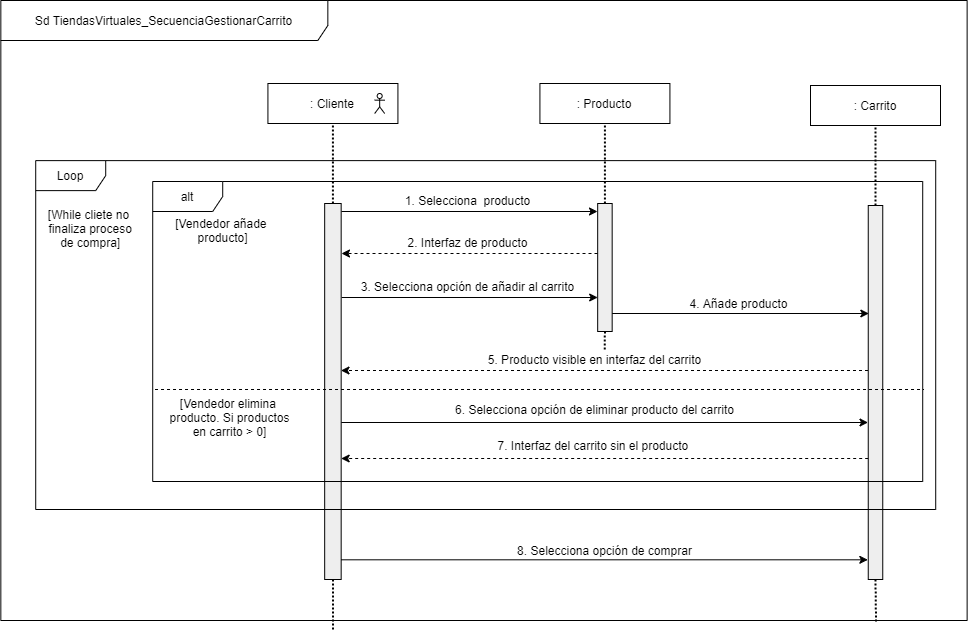

The diagram above was exported from draw.io. Its source (the exported page's mxGraphModel, read from the mxfile embedded in the PNG):
<mxGraphModel dx="41" dy="-1876" grid="1" gridSize="10" guides="1" tooltips="1" connect="1" arrows="1" fold="1" page="1" pageScale="1" pageWidth="827" pageHeight="1169" math="0" shadow="0">
  <root>
    <mxCell id="zUS6ZIxllgI2UOE1hwIT-0" />
    <mxCell id="zUS6ZIxllgI2UOE1hwIT-1" parent="zUS6ZIxllgI2UOE1hwIT-0" />
    <mxCell id="zUS6ZIxllgI2UOE1hwIT-2" value=": Cliente" style="rounded=0;whiteSpace=wrap;html=1;" vertex="1" parent="zUS6ZIxllgI2UOE1hwIT-1">
      <mxGeometry x="1102.42" y="2853" width="130" height="40" as="geometry" />
    </mxCell>
    <mxCell id="zUS6ZIxllgI2UOE1hwIT-3" value=": Producto" style="rounded=0;whiteSpace=wrap;html=1;" vertex="1" parent="zUS6ZIxllgI2UOE1hwIT-1">
      <mxGeometry x="1374.42" y="2853" width="130" height="40" as="geometry" />
    </mxCell>
    <mxCell id="zUS6ZIxllgI2UOE1hwIT-4" style="edgeStyle=orthogonalEdgeStyle;rounded=1;orthogonalLoop=1;jettySize=auto;html=1;exitX=0.5;exitY=1;exitDx=0;exitDy=0;dashed=1;dashPattern=1 1;strokeWidth=2;endFill=0;endArrow=none;" edge="1" parent="zUS6ZIxllgI2UOE1hwIT-1" source="zUS6ZIxllgI2UOE1hwIT-5">
      <mxGeometry relative="1" as="geometry">
        <mxPoint x="1167.5" y="3401" as="targetPoint" />
      </mxGeometry>
    </mxCell>
    <mxCell id="zUS6ZIxllgI2UOE1hwIT-5" value="" style="shape=rect;html=1;fillColor=#eeeeee;" vertex="1" parent="zUS6ZIxllgI2UOE1hwIT-1">
      <mxGeometry x="1159.17" y="2973" width="16.5" height="376" as="geometry" />
    </mxCell>
    <mxCell id="zUS6ZIxllgI2UOE1hwIT-6" style="rounded=1;orthogonalLoop=1;jettySize=auto;html=1;exitX=0.5;exitY=1;exitDx=0;exitDy=0;dashed=1;dashPattern=1 1;strokeWidth=2;endFill=0;endArrow=none;" edge="1" parent="zUS6ZIxllgI2UOE1hwIT-1" source="zUS6ZIxllgI2UOE1hwIT-7">
      <mxGeometry relative="1" as="geometry">
        <mxPoint x="1439.2100000000005" y="3119" as="targetPoint" />
      </mxGeometry>
    </mxCell>
    <mxCell id="zUS6ZIxllgI2UOE1hwIT-7" value="" style="shape=rect;html=1;fillColor=#eeeeee;" vertex="1" parent="zUS6ZIxllgI2UOE1hwIT-1">
      <mxGeometry x="1432.17" y="2973" width="14.5" height="128" as="geometry" />
    </mxCell>
    <mxCell id="zUS6ZIxllgI2UOE1hwIT-8" value="" style="endArrow=none;dashed=1;html=1;dashPattern=1 1;strokeWidth=2;entryX=0.5;entryY=1;entryDx=0;entryDy=0;exitX=0.5;exitY=0;exitDx=0;exitDy=0;endFill=0;" edge="1" parent="zUS6ZIxllgI2UOE1hwIT-1" source="zUS6ZIxllgI2UOE1hwIT-5" target="zUS6ZIxllgI2UOE1hwIT-2">
      <mxGeometry width="50" height="50" relative="1" as="geometry">
        <mxPoint x="1164.17" y="2943" as="sourcePoint" />
        <mxPoint x="1214.1699999999998" y="2893" as="targetPoint" />
      </mxGeometry>
    </mxCell>
    <mxCell id="zUS6ZIxllgI2UOE1hwIT-9" value="" style="endArrow=none;dashed=1;html=1;dashPattern=1 1;strokeWidth=2;entryX=0.5;entryY=1;entryDx=0;entryDy=0;endFill=0;" edge="1" parent="zUS6ZIxllgI2UOE1hwIT-1" source="zUS6ZIxllgI2UOE1hwIT-7" target="zUS6ZIxllgI2UOE1hwIT-3">
      <mxGeometry width="50" height="50" relative="1" as="geometry">
        <mxPoint x="1411.67" y="2973" as="sourcePoint" />
        <mxPoint x="1411.67" y="2893" as="targetPoint" />
      </mxGeometry>
    </mxCell>
    <mxCell id="zUS6ZIxllgI2UOE1hwIT-10" value="" style="endArrow=classic;html=1;entryX=0;entryY=0;entryDx=0;entryDy=0;exitX=1;exitY=0;exitDx=0;exitDy=0;" edge="1" parent="zUS6ZIxllgI2UOE1hwIT-1">
      <mxGeometry width="50" height="50" relative="1" as="geometry">
        <mxPoint x="1175.9999999999995" y="2981" as="sourcePoint" />
        <mxPoint x="1432.0000000000005" y="2981" as="targetPoint" />
      </mxGeometry>
    </mxCell>
    <mxCell id="zUS6ZIxllgI2UOE1hwIT-11" value="1. Selecciona&amp;nbsp; producto" style="text;html=1;align=center;verticalAlign=middle;resizable=0;points=[];autosize=1;" vertex="1" parent="zUS6ZIxllgI2UOE1hwIT-1">
      <mxGeometry x="1232" y="2960" width="140" height="20" as="geometry" />
    </mxCell>
    <mxCell id="zUS6ZIxllgI2UOE1hwIT-12" value="" style="endArrow=classic;html=1;exitX=-0.017;exitY=0.15;dashed=1;exitDx=0;exitDy=0;exitPerimeter=0;entryX=0.984;entryY=0.195;entryDx=0;entryDy=0;entryPerimeter=0;" edge="1" parent="zUS6ZIxllgI2UOE1hwIT-1">
      <mxGeometry width="50" height="50" relative="1" as="geometry">
        <mxPoint x="1432.0000000000005" y="3023" as="sourcePoint" />
        <mxPoint x="1175.9999999999995" y="3023" as="targetPoint" />
      </mxGeometry>
    </mxCell>
    <mxCell id="zUS6ZIxllgI2UOE1hwIT-13" value="2. Interfaz de producto" style="text;html=1;align=center;verticalAlign=middle;resizable=0;points=[];autosize=1;" vertex="1" parent="zUS6ZIxllgI2UOE1hwIT-1">
      <mxGeometry x="1232" y="3002" width="140" height="20" as="geometry" />
    </mxCell>
    <mxCell id="zUS6ZIxllgI2UOE1hwIT-14" value="" style="shape=umlActor;verticalLabelPosition=bottom;verticalAlign=top;html=1;outlineConnect=0;" vertex="1" parent="zUS6ZIxllgI2UOE1hwIT-1">
      <mxGeometry x="1209.1699999999998" y="2863" width="10" height="20" as="geometry" />
    </mxCell>
    <mxCell id="zUS6ZIxllgI2UOE1hwIT-15" value="" style="endArrow=classic;html=1;entryX=0;entryY=0;entryDx=0;entryDy=0;exitX=1;exitY=0;exitDx=0;exitDy=0;" edge="1" parent="zUS6ZIxllgI2UOE1hwIT-1">
      <mxGeometry width="50" height="50" relative="1" as="geometry">
        <mxPoint x="1176.17" y="3067" as="sourcePoint" />
        <mxPoint x="1432.17" y="3067" as="targetPoint" />
      </mxGeometry>
    </mxCell>
    <mxCell id="zUS6ZIxllgI2UOE1hwIT-16" value="3. Selecciona opción de añadir al carrito" style="text;html=1;align=center;verticalAlign=middle;resizable=0;points=[];autosize=1;" vertex="1" parent="zUS6ZIxllgI2UOE1hwIT-1">
      <mxGeometry x="1187.17" y="3046" width="230" height="20" as="geometry" />
    </mxCell>
    <mxCell id="zUS6ZIxllgI2UOE1hwIT-17" value=": Carrito" style="rounded=0;whiteSpace=wrap;html=1;" vertex="1" parent="zUS6ZIxllgI2UOE1hwIT-1">
      <mxGeometry x="1645.0000000000002" y="2855" width="130" height="40" as="geometry" />
    </mxCell>
    <mxCell id="zUS6ZIxllgI2UOE1hwIT-18" style="rounded=1;orthogonalLoop=1;jettySize=auto;html=1;exitX=0.5;exitY=1;exitDx=0;exitDy=0;dashed=1;dashPattern=1 1;strokeWidth=2;endFill=0;endArrow=none;" edge="1" parent="zUS6ZIxllgI2UOE1hwIT-1" source="zUS6ZIxllgI2UOE1hwIT-19">
      <mxGeometry relative="1" as="geometry">
        <mxPoint x="1710.5" y="3391" as="targetPoint" />
      </mxGeometry>
    </mxCell>
    <mxCell id="zUS6ZIxllgI2UOE1hwIT-19" value="" style="shape=rect;html=1;fillColor=#eeeeee;" vertex="1" parent="zUS6ZIxllgI2UOE1hwIT-1">
      <mxGeometry x="1702.75" y="2975" width="14.5" height="374" as="geometry" />
    </mxCell>
    <mxCell id="zUS6ZIxllgI2UOE1hwIT-20" value="" style="endArrow=none;dashed=1;html=1;dashPattern=1 1;strokeWidth=2;entryX=0.5;entryY=1;entryDx=0;entryDy=0;endFill=0;" edge="1" parent="zUS6ZIxllgI2UOE1hwIT-1" source="zUS6ZIxllgI2UOE1hwIT-19" target="zUS6ZIxllgI2UOE1hwIT-17">
      <mxGeometry width="50" height="50" relative="1" as="geometry">
        <mxPoint x="1682.2500000000002" y="2975" as="sourcePoint" />
        <mxPoint x="1682.2500000000002" y="2895" as="targetPoint" />
      </mxGeometry>
    </mxCell>
    <mxCell id="zUS6ZIxllgI2UOE1hwIT-21" value="" style="endArrow=classic;html=1;entryX=0;entryY=0;entryDx=0;entryDy=0;exitX=1;exitY=0;exitDx=0;exitDy=0;" edge="1" parent="zUS6ZIxllgI2UOE1hwIT-1">
      <mxGeometry width="50" height="50" relative="1" as="geometry">
        <mxPoint x="1446.6699999999996" y="3083" as="sourcePoint" />
        <mxPoint x="1703.329999999999" y="3083" as="targetPoint" />
      </mxGeometry>
    </mxCell>
    <mxCell id="zUS6ZIxllgI2UOE1hwIT-22" value="4. Añade producto" style="text;html=1;align=center;verticalAlign=middle;resizable=0;points=[];autosize=1;" vertex="1" parent="zUS6ZIxllgI2UOE1hwIT-1">
      <mxGeometry x="1517.9999999999998" y="3063" width="110" height="20" as="geometry" />
    </mxCell>
    <mxCell id="zUS6ZIxllgI2UOE1hwIT-23" value="" style="endArrow=classic;html=1;exitX=-0.017;exitY=0.15;dashed=1;exitDx=0;exitDy=0;exitPerimeter=0;" edge="1" parent="zUS6ZIxllgI2UOE1hwIT-1">
      <mxGeometry width="50" height="50" relative="1" as="geometry">
        <mxPoint x="1702.5" y="3140" as="sourcePoint" />
        <mxPoint x="1175.5" y="3140" as="targetPoint" />
      </mxGeometry>
    </mxCell>
    <mxCell id="zUS6ZIxllgI2UOE1hwIT-24" value="5. Producto visible en interfaz del carrito" style="text;html=1;align=center;verticalAlign=middle;resizable=0;points=[];autosize=1;" vertex="1" parent="zUS6ZIxllgI2UOE1hwIT-1">
      <mxGeometry x="1313.71" y="3119" width="230" height="20" as="geometry" />
    </mxCell>
    <mxCell id="zUS6ZIxllgI2UOE1hwIT-25" value="" style="endArrow=none;dashed=1;html=1;exitX=0.003;exitY=0.5;exitDx=0;exitDy=0;exitPerimeter=0;entryX=1.001;entryY=0.5;entryDx=0;entryDy=0;entryPerimeter=0;" edge="1" parent="zUS6ZIxllgI2UOE1hwIT-1">
      <mxGeometry width="50" height="50" relative="1" as="geometry">
        <mxPoint x="989.52" y="3159" as="sourcePoint" />
        <mxPoint x="1757.9800000000005" y="3159" as="targetPoint" />
      </mxGeometry>
    </mxCell>
    <mxCell id="zUS6ZIxllgI2UOE1hwIT-26" value="[Vendedor añade&amp;nbsp;&lt;br&gt;producto]" style="text;html=1;align=center;verticalAlign=middle;resizable=0;points=[];autosize=1;" vertex="1" parent="zUS6ZIxllgI2UOE1hwIT-1">
      <mxGeometry x="1002.4599999999999" y="2984.5" width="110" height="30" as="geometry" />
    </mxCell>
    <mxCell id="zUS6ZIxllgI2UOE1hwIT-27" value="[Vendedor elimina &lt;br&gt;producto. Si productos&lt;br&gt;en carrito &amp;gt; 0]" style="text;html=1;align=center;verticalAlign=middle;resizable=0;points=[];autosize=1;" vertex="1" parent="zUS6ZIxllgI2UOE1hwIT-1">
      <mxGeometry x="993.92" y="3162" width="140" height="50" as="geometry" />
    </mxCell>
    <mxCell id="zUS6ZIxllgI2UOE1hwIT-28" value="" style="endArrow=classic;html=1;exitX=1;exitY=0;exitDx=0;exitDy=0;" edge="1" parent="zUS6ZIxllgI2UOE1hwIT-1">
      <mxGeometry width="50" height="50" relative="1" as="geometry">
        <mxPoint x="1175.8400000000006" y="3192" as="sourcePoint" />
        <mxPoint x="1702.5" y="3192" as="targetPoint" />
      </mxGeometry>
    </mxCell>
    <mxCell id="zUS6ZIxllgI2UOE1hwIT-29" value="6. Selecciona opción de eliminar producto del carrito" style="text;html=1;align=center;verticalAlign=middle;resizable=0;points=[];autosize=1;" vertex="1" parent="zUS6ZIxllgI2UOE1hwIT-1">
      <mxGeometry x="1283.7099999999998" y="3169" width="290" height="20" as="geometry" />
    </mxCell>
    <mxCell id="zUS6ZIxllgI2UOE1hwIT-30" value="" style="endArrow=classic;html=1;exitX=-0.017;exitY=0.15;dashed=1;exitDx=0;exitDy=0;exitPerimeter=0;" edge="1" parent="zUS6ZIxllgI2UOE1hwIT-1">
      <mxGeometry width="50" height="50" relative="1" as="geometry">
        <mxPoint x="1702.6700000000005" y="3228" as="sourcePoint" />
        <mxPoint x="1175.67" y="3228" as="targetPoint" />
      </mxGeometry>
    </mxCell>
    <mxCell id="zUS6ZIxllgI2UOE1hwIT-31" value="7. Interfaz del carrito sin el producto&amp;nbsp;" style="text;html=1;align=center;verticalAlign=middle;resizable=0;points=[];autosize=1;" vertex="1" parent="zUS6ZIxllgI2UOE1hwIT-1">
      <mxGeometry x="1323.71" y="3204.5" width="210" height="20" as="geometry" />
    </mxCell>
    <mxCell id="zUS6ZIxllgI2UOE1hwIT-32" value="[While cliete no&lt;br&gt;&amp;nbsp;finaliza proceso&lt;br&gt;&amp;nbsp;de compra]" style="text;html=1;align=center;verticalAlign=middle;resizable=0;points=[];autosize=1;" vertex="1" parent="zUS6ZIxllgI2UOE1hwIT-1">
      <mxGeometry x="873.4599999999998" y="2973" width="100" height="50" as="geometry" />
    </mxCell>
    <mxCell id="zUS6ZIxllgI2UOE1hwIT-33" value="" style="endArrow=classic;html=1;exitX=1;exitY=0;exitDx=0;exitDy=0;" edge="1" parent="zUS6ZIxllgI2UOE1hwIT-1">
      <mxGeometry width="50" height="50" relative="1" as="geometry">
        <mxPoint x="1175.67" y="3329.3100000000004" as="sourcePoint" />
        <mxPoint x="1702.33" y="3329.3100000000004" as="targetPoint" />
      </mxGeometry>
    </mxCell>
    <mxCell id="zUS6ZIxllgI2UOE1hwIT-34" value="8. Selecciona opción de comprar" style="text;html=1;align=center;verticalAlign=middle;resizable=0;points=[];autosize=1;" vertex="1" parent="zUS6ZIxllgI2UOE1hwIT-1">
      <mxGeometry x="1344.4199999999998" y="3310" width="190" height="20" as="geometry" />
    </mxCell>
    <mxCell id="zUS6ZIxllgI2UOE1hwIT-35" value="alt" style="shape=umlFrame;whiteSpace=wrap;html=1;strokeColor=#000000;strokeWidth=1;fillColor=#FFFFFF;width=70;height=30;" vertex="1" parent="zUS6ZIxllgI2UOE1hwIT-1">
      <mxGeometry x="987.2099999999999" y="2951" width="770" height="300" as="geometry" />
    </mxCell>
    <mxCell id="zUS6ZIxllgI2UOE1hwIT-36" value="Loop" style="shape=umlFrame;whiteSpace=wrap;html=1;strokeColor=#000000;strokeWidth=1;fillColor=#FFFFFF;width=70;height=30;" vertex="1" parent="zUS6ZIxllgI2UOE1hwIT-1">
      <mxGeometry x="870.2099999999999" y="2930.12" width="900" height="348.88" as="geometry" />
    </mxCell>
    <mxCell id="zUS6ZIxllgI2UOE1hwIT-37" value="Sd TiendasVirtuales_SecuenciaGestionarCarrito" style="shape=umlFrame;whiteSpace=wrap;html=1;strokeColor=#000000;strokeWidth=1;fillColor=#ffffff;width=327;height=40;" vertex="1" parent="zUS6ZIxllgI2UOE1hwIT-1">
      <mxGeometry x="835.3399999999999" y="2770" width="966.29" height="620" as="geometry" />
    </mxCell>
  </root>
</mxGraphModel>